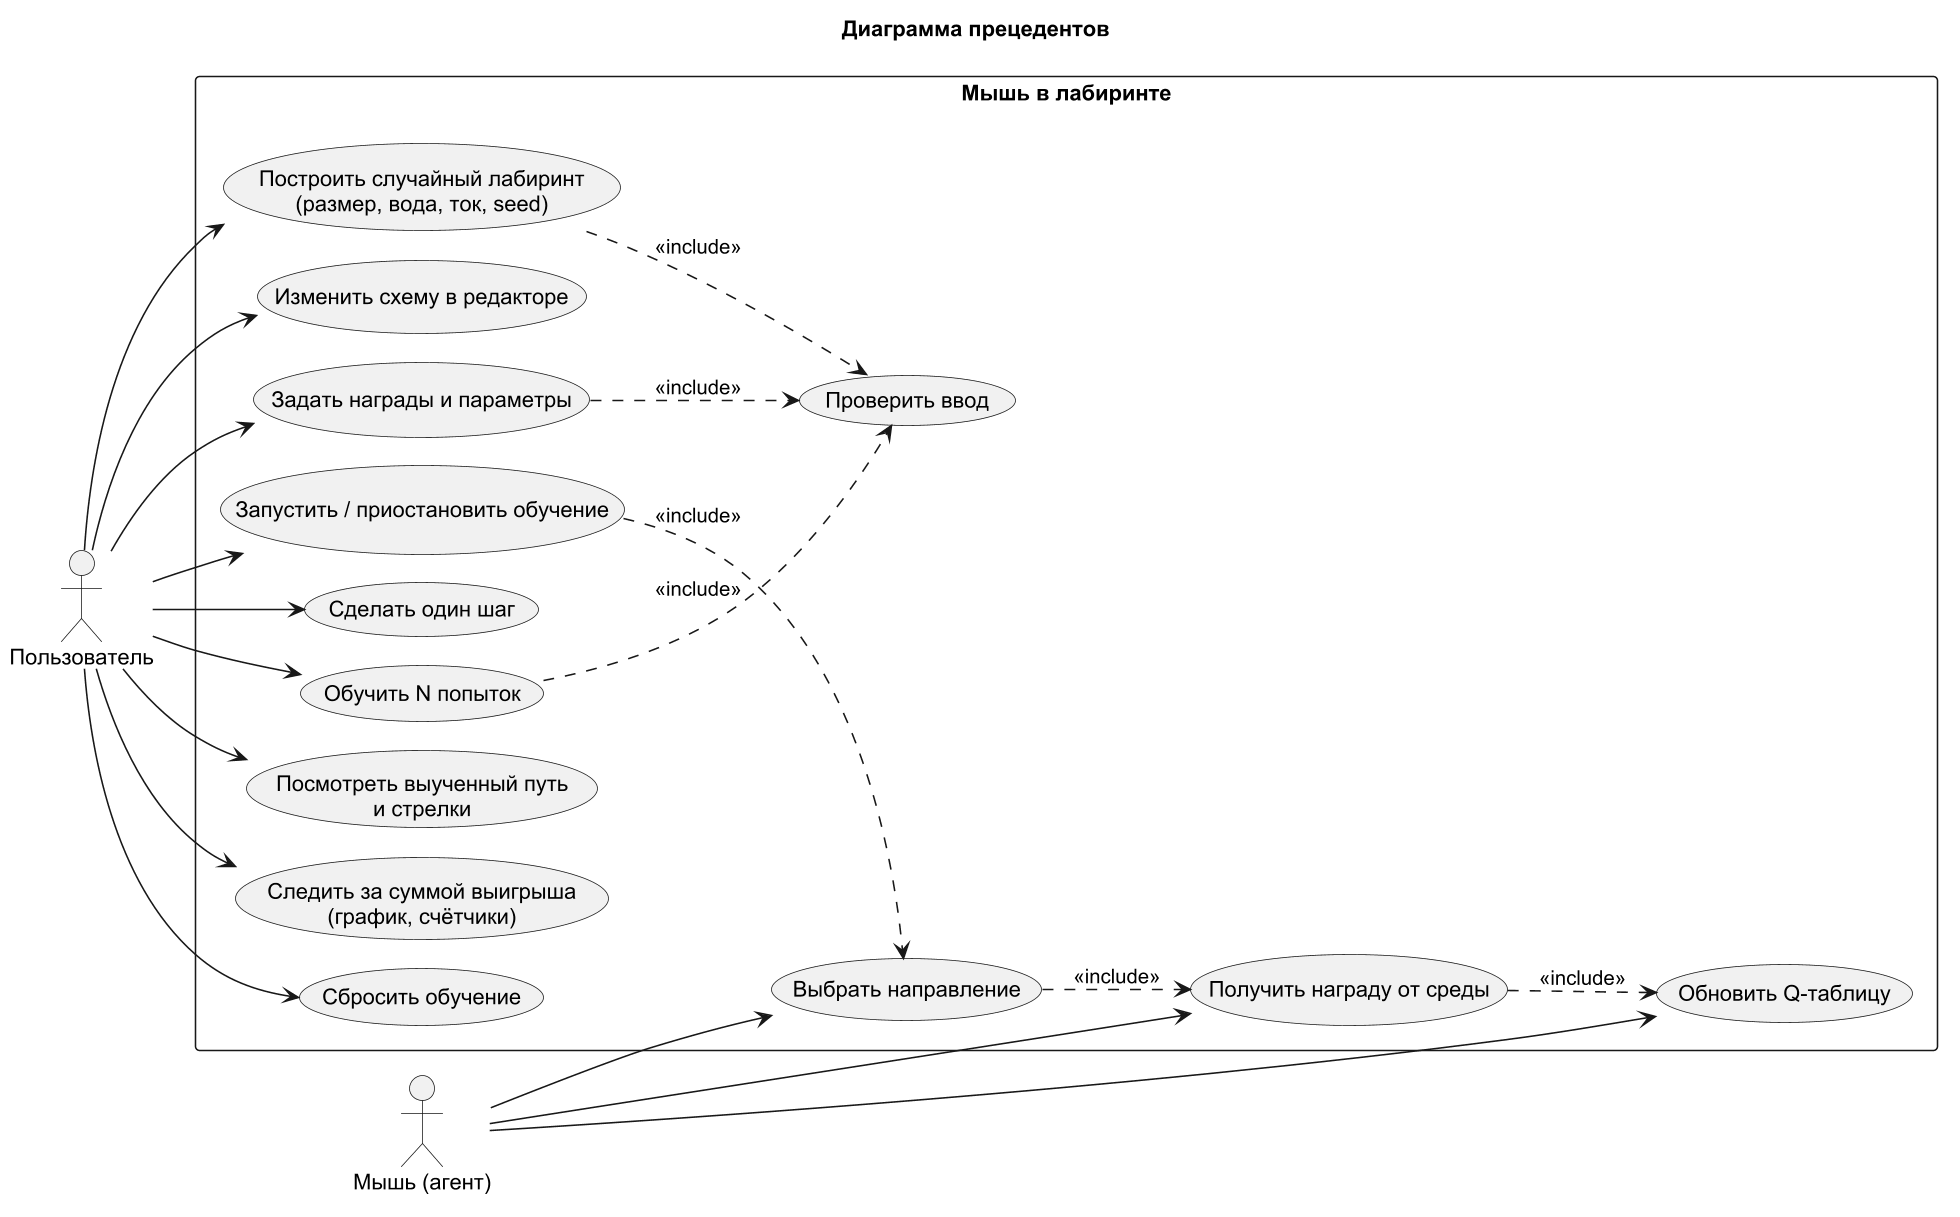

The diagram above was rendered by PlantUML. Its source (embedded in the PNG):
@startuml usecase
!pragma layout smetana
skinparam dpi 150
skinparam defaultFontName Arial
skinparam shadowing false
left to right direction
title Диаграмма прецедентов

actor "Пользователь" as user
actor "Мышь (агент)" as mouse

rectangle "Мышь в лабиринте" {
  usecase "Построить случайный лабиринт\n(размер, вода, ток, seed)" as UC1
  usecase "Изменить схему в редакторе" as UC2
  usecase "Задать награды и параметры" as UC3
  usecase "Запустить / приостановить обучение" as UC4
  usecase "Сделать один шаг" as UC5
  usecase "Обучить N попыток" as UC6
  usecase "Посмотреть выученный путь\nи стрелки" as UC7
  usecase "Следить за суммой выигрыша\n(график, счётчики)" as UC8
  usecase "Сбросить обучение" as UC9
  usecase "Проверить ввод" as UCV
  usecase "Выбрать направление" as M1
  usecase "Получить награду от среды" as M2
  usecase "Обновить Q-таблицу" as M3
}

user --> UC1
user --> UC2
user --> UC3
user --> UC4
user --> UC5
user --> UC6
user --> UC7
user --> UC8
user --> UC9
UC1 ..> UCV : <<include>>
UC3 ..> UCV : <<include>>
UC6 ..> UCV : <<include>>
UC4 ..> M1 : <<include>>
mouse --> M1
mouse --> M2
mouse --> M3
M1 ..> M2 : <<include>>
M2 ..> M3 : <<include>>
@enduml